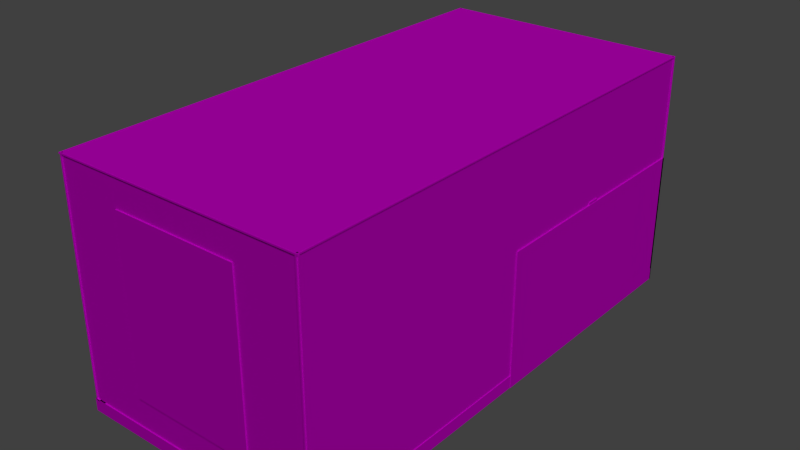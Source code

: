# Source: hen_house_1.blend  (saved by Blender 2.75.0; exported with 4.5.12 LTS)
import bpy
from mathutils import Matrix  # noqa: F401  (used for matrix-valued properties, if any)

bpy.ops.wm.read_factory_settings(use_empty=True)
scene = bpy.context.scene
scene.name = 'Scene'

# ---- collections
col_collection_1 = bpy.data.collections.new('Collection 1'); scene.collection.children.link(col_collection_1)

# ---- images (referenced by path relative to the original .blend; pixels are not part of the script)
import os
ASSET_DIR = os.environ.get("B2B_ASSET_DIR", "")  # directory of the original .blend (textures are referenced by path, not embedded)
HERE = os.path.dirname(os.path.abspath(__file__))  # packed textures are extracted next to this script under _unpacked/

def load_image(name, relpath, width, height, colorspace="sRGB"):
    """Load a texture the original file referenced (path relative to the .blend, or extracted next to this script)."""
    p = next((c for c in (os.path.join(HERE, relpath), os.path.join(ASSET_DIR, relpath)) if relpath and os.path.exists(c)), "")
    if p:
        img = bpy.data.images.load(p, check_existing=True)
        img.name = name
    else:  # same state as the original file: an image datablock whose file is absent (Cycles renders it pink)
        img = bpy.data.images.new(name, width, height)
        img.source = "FILE"
        img.filepath = "//" + (relpath or name)
    img.colorspace_settings.name = colorspace
    return img
img_hen_pen_png = load_image('hen pen.PNG', 'hen pen.PNG', 1024, 1024, 'sRGB')

# ---- materials (node trees are filled in below, after node groups)
mat_hen_house_1 = bpy.data.materials.new('Hen House 1')
mat_hen_house_1.alpha_threshold = 0.0
mat_hen_house_1.roughness = 0.5

# ---- material node trees
mat_hen_house_1.use_nodes = True; mat_hen_house_1.node_tree.nodes.clear()
_N = mat_hen_house_1.node_tree.nodes; _L = mat_hen_house_1.node_tree.links
n0 = _N.new('ShaderNodeOutputMaterial'); n0.name = 'Material Output'; n0.location = (300, 300)
n1 = _N.new('ShaderNodeTexImage'); n1.name = 'Image Texture'; n1.location = (-500, 400)
n1.width = 140
n1.image = img_hen_pen_png
n2 = _N.new('ShaderNodeBsdfDiffuse'); n2.name = 'Diffuse BSDF'; n2.location = (-96, 395)
_L.new(n2.outputs[0], n0.inputs[0])
_L.new(n1.outputs[0], n2.inputs[0])
n0.is_active_output = True

# ---- world
world_world = bpy.data.worlds.new('World'); scene.world = world_world
world_world.color = (0.05088, 0.05088, 0.05088)
world_world.use_sun_shadow = False
world_world.sun_shadow_jitter_overblur = 0.0
world_world.cycles.sampling_method = 'MANUAL'
world_world.cycles.sample_map_resolution = 256

# ---- lights
light_sun = bpy.data.lights.new('Sun', 'SUN')
light_sun.transmission_factor = 0.0
light_sun.angle = 0.1993
light_sun.energy = 1.0
light_sun.shadow_buffer_clip_start = 0.5
light_sun.shadow_soft_size = 0.1
light_sun.shadow_cascade_max_distance = 1000.0
light_sun.cycles.use_multiple_importance_sampling = False

# ---- meshes
me_cube_004 = bpy.data.meshes.new('Cube.004')
me_cube_004.from_pydata([(0.9992, -2.999, -1.0), (0.9992, -2.999, -0.9), (0.8992, -2.999, -1.0), (0.8992, -2.999, -0.9), (0.9992, 0.9992, -1.0), (0.9992, 0.9992, -0.9), (0.8992, 0.9992, -1.0), (0.8992, 0.9992, -0.9), (-1.001, 0.9992, 0.9), (0.9992, 0.9992, 0.9), (-1.001, -2.999, 0.9), (0.9992, -2.999, 0.9), (-0.9973, 1.0, 0.07969), (-0.9973, 1.0, -1.0), (1.003, 1.0, 0.07969), (1.003, 1.0, -1.0), (-0.9873, -3.0, -0.8993), (-0.9873, -3.0, 0.9007), (-0.9873, 1.0, -0.8993), (-0.9873, 1.0, 0.9007), (0.9927, -3.0, -0.8993), (0.9927, -3.0, 0.9007), (0.9927, 1.0, -0.8993), (0.9927, 1.0, 0.9007), (1.003, -2.99, -0.8993), (1.003, -2.99, 0.9007), (-0.9973, -2.99, -0.8993), (-0.9973, -2.99, 0.9007), (1.003, 0.9902, -0.8993), (1.003, 0.9902, 0.9007), (-0.9973, 0.9902, -0.8993), (-0.9973, 0.9902, 0.9007), (-0.9577, 1.0, -0.8993), (-0.9577, -3.0, -0.8993), (-0.9973, -0.9998, 0.07969), (-0.9973, -0.9998, -1.0), (-0.9973, 1.0, 0.07969), (-0.9973, 1.0, -1.0), (1.003, -0.9998, 0.07969), (1.003, -0.9998, -1.0), (1.003, 1.0, 0.07969), (1.003, 1.0, -1.0), (-0.9008, -2.999, -1.0), (-0.9008, -2.999, -0.9), (-1.001, -2.999, -1.0), (-1.001, -2.999, -0.9), (-0.9008, 0.9992, -1.0), (-0.9008, 0.9992, -0.9), (-1.001, 0.9992, -1.0), (-1.001, 0.9992, -0.9), (-1.0, 0.9002, -1.0), (-1.0, 0.9002, -0.9), (-1.0, 1.0, -1.0), (-1.0, 1.0, -0.9), (0.9999, 0.9002, -1.0), (0.9999, 0.9002, -0.9), (0.9999, 1.0, -1.0), (0.9999, 1.0, -0.9), (-1.0, -3.0, -1.0), (-1.0, -3.0, -0.9), (-1.0, -2.9, -1.0), (-1.0, -2.9, -0.9), (0.9999, -3.0, -1.0), (0.9999, -3.0, -0.9), (0.9999, -2.9, -1.0), (0.9999, -2.9, -0.9), (0.5027, -3.0, -0.6743), (0.5027, -3.0, 0.6757), (-0.4973, -3.0, -0.6743), (-0.4973, -3.0, 0.6757), (0.5027, 0.9964, 0.6757), (0.5027, 0.9964, -0.6743), (-0.4973, 0.9964, 0.6757), (-0.4973, 0.9964, -0.6743), (-0.9936, 0.8964, 0.6757), (-0.9936, 0.8964, -0.6743), (-0.9936, -0.1036, 0.6757), (-0.9936, -0.1036, -0.6743), (-0.99, -0.09984, 0.0), (-0.99, -0.09984, 0.1), (-0.99, 0.0001636, 0.0), (-0.99, 0.0001636, 0.1), (0.9999, -0.09984, 0.0), (0.9999, -0.09984, 0.1), (0.9999, 0.0001636, 0.0), (0.9999, 0.0001636, 0.1)], [], [(5, 1, 0, 4), (3, 7, 6, 2), (7, 5, 4, 6), (5, 7, 3, 1), (1, 3, 2, 0), (9, 8, 10, 11), (15, 13, 12, 14), (16, 17, 19, 18), (20, 22, 23, 21), (24, 25, 27, 26), (28, 30, 31, 29), (18, 16, 33, 32), (37, 35, 34, 36), (41, 40, 38, 39), (47, 43, 42, 46), (45, 49, 48, 44), (49, 47, 46, 48), (47, 49, 45, 43), (43, 45, 44, 42), (55, 51, 50, 54), (53, 57, 56, 52), (57, 55, 54, 56), (55, 57, 53, 51), (51, 53, 52, 50), (63, 59, 58, 62), (61, 65, 64, 60), (65, 63, 62, 64), (63, 65, 61, 59), (59, 61, 60, 58), (66, 67, 69, 68), (70, 71, 73, 72), (74, 75, 77, 76), (83, 79, 78, 82), (81, 85, 84, 80), (85, 83, 82, 84), (83, 85, 81, 79), (79, 81, 80, 78)])
_uv = me_cube_004.uv_layers.new(name='UVMap')
_uv.uv.foreach_set('vector', [0.3935, 0.03546, 0.9925, 0.03546, 0.9925, 0.07635, 0.3935, 0.07635, 0.9923, 0.07728, 0.3952, 0.07728, 0.3952, 0.03564, 0.9923, 0.03564, 0.9307, 0.0372, 0.9733, 0.0372, 0.9733, 0.07686, 0.9307, 0.07686, 0.3959, 0.0776, 0.3959, 0.03695, 0.9907, 0.03695, 0.9907, 0.0776, 0.9336, 0.03554, 0.9858, 0.03554, 0.9858, 0.07478, 0.9336, 0.07478, 0.04484, 0.02437, 0.3113, 0.02437, 0.3113, 0.557, 0.04484, 0.557, 0.9784, 0.466, 0.3925, 0.466, 0.3925, 0.1496, 0.9784, 0.1496, 0.827, 0.5735, 0.827, 0.9736, 0.03538, 0.9736, 0.03538, 0.5735, 0.03479, 0.9737, 0.8264, 0.9737, 0.828, 0.5756, 0.03634, 0.5756, 0.468, 0.974, 0.8285, 0.974, 0.8285, 0.5754, 0.468, 0.5754, 0.4688, 0.9722, 0.4688, 0.5764, 0.825, 0.5764, 0.825, 0.9722, 0.827, 0.9149, 0.03538, 0.9149, 0.03538, 0.9149, 0.827, 0.9149, 0.9784, 0.466, 0.3925, 0.466, 0.3925, 0.1496, 0.9784, 0.1496, 0.9784, 0.466, 0.9784, 0.1496, 0.3925, 0.1496, 0.3925, 0.466, 0.3935, 0.03546, 0.9925, 0.03546, 0.9925, 0.07635, 0.3935, 0.07635, 0.9923, 0.07728, 0.3952, 0.07728, 0.3952, 0.03564, 0.9923, 0.03564, 0.9307, 0.0372, 0.9733, 0.0372, 0.9733, 0.07686, 0.9307, 0.07686, 0.3959, 0.0776, 0.3959, 0.03695, 0.9907, 0.03695, 0.9907, 0.0776, 0.9336, 0.03554, 0.9858, 0.03554, 0.9858, 0.07478, 0.9336, 0.07478, 0.3935, 0.03546, 0.9925, 0.03546, 0.9925, 0.07635, 0.3935, 0.07635, 0.9923, 0.07728, 0.3952, 0.07728, 0.3952, 0.03564, 0.9923, 0.03564, 0.9307, 0.0372, 0.9733, 0.0372, 0.9733, 0.07686, 0.9307, 0.07686, 0.3959, 0.0776, 0.3959, 0.03695, 0.9907, 0.03695, 0.9907, 0.0776, 0.9336, 0.03554, 0.9858, 0.03554, 0.9858, 0.07478, 0.9336, 0.07478, 0.3935, 0.03546, 0.9925, 0.03546, 0.9925, 0.07635, 0.3935, 0.07635, 0.9923, 0.07728, 0.3952, 0.07728, 0.3952, 0.03564, 0.9923, 0.03564, 0.9307, 0.0372, 0.9733, 0.0372, 0.9733, 0.07686, 0.9307, 0.07686, 0.3959, 0.0776, 0.3959, 0.03695, 0.9907, 0.03695, 0.9907, 0.0776, 0.9336, 0.03554, 0.9858, 0.03554, 0.9858, 0.07478, 0.9336, 0.07478, 0.006151, 0.5006, 0.3853, 0.5006, 0.3853, 0.08141, 0.006151, 0.08141, 0.006151, 0.5006, 0.3853, 0.5006, 0.3853, 0.08141, 0.006151, 0.08141, 0.006151, 0.5006, 0.3853, 0.5006, 0.3853, 0.08141, 0.006151, 0.08141, 0.3935, 0.03546, 0.9925, 0.03546, 0.9925, 0.07635, 0.3935, 0.07635, 0.9923, 0.07728, 0.3952, 0.07728, 0.3952, 0.03564, 0.9923, 0.03564, 0.9307, 0.0372, 0.9733, 0.0372, 0.9733, 0.07686, 0.9307, 0.07686, 0.3959, 0.0776, 0.3959, 0.03695, 0.9907, 0.03695, 0.9907, 0.0776, 0.9336, 0.03554, 0.9858, 0.03554, 0.9858, 0.07478, 0.9336, 0.07478])
me_cube_004.materials.append(mat_hen_house_1)
me_cube_004.use_remesh_preserve_volume = False
me_cube_004.use_remesh_preserve_attributes = False
me_cube_004.use_mirror_vertex_groups = False
me_cube_004.update()

# ---- objects
ob_cube = bpy.data.objects.new('Cube', me_cube_004)
ob_sun = bpy.data.objects.new('Sun', light_sun)

# ---- transforms, parenting, visibility, modifiers, constraints
ob_cube.location = (0.0, 1.0, 1.0)
ob_cube.lineart.crease_threshold = 0.0
_m = ob_cube.modifiers.new('Solidify', 'SOLIDIFY')
_m.nonmanifold_thickness_mode = 'FIXED'
_m.nonmanifold_merge_threshold = 0.0003
ob_sun.location = (5.016, -9.781e-07, 7.28)
ob_sun.rotation_euler = (4.574e-08, 0.7287, -0.7114)
ob_sun.lineart.crease_threshold = 0.0

# ---- collection membership
col_collection_1.objects.link(ob_cube)
col_collection_1.objects.link(ob_sun)

# ---- scene / render settings (as saved in the file)
scene.frame_start = 1; scene.frame_end = 250; scene.frame_set(0)
scene.render.engine = 'CYCLES'
scene.render.resolution_percentage = 50
scene.render.dither_intensity = 0.0
scene.cycles.use_denoising = False
scene.cycles.samples = 100
scene.cycles.sampling_pattern = 'TABULATED_SOBOL'
scene.cycles.light_sampling_threshold = 0.0
scene.cycles.use_adaptive_sampling = False
scene.cycles.use_light_tree = False
scene.cycles.blur_glossy = 0.0
scene.cycles.pixel_filter_type = 'GAUSSIAN'
scene.cycles.sample_clamp_indirect = 0.0
scene.view_settings.view_transform = 'Standard'
bpy.context.view_layer.update()

# ---- added for rendering (the .blend has no active camera): camera
cam_auto = bpy.data.cameras.new('AutoCamera')
cam_auto.lens = 50.0
cam_auto.sensor_width = 36.0
cam_auto.clip_end = 1000.0
ob_auto_camera = bpy.data.objects.new('AutoCamera', cam_auto)
scene.collection.objects.link(ob_auto_camera)
ob_auto_camera.location = (4.49835, -5.39672, 4.54814)
ob_auto_camera.rotation_euler = (1.09748, -7.21219e-08, 0.694738)
scene.camera = ob_auto_camera
bpy.context.view_layer.update()
